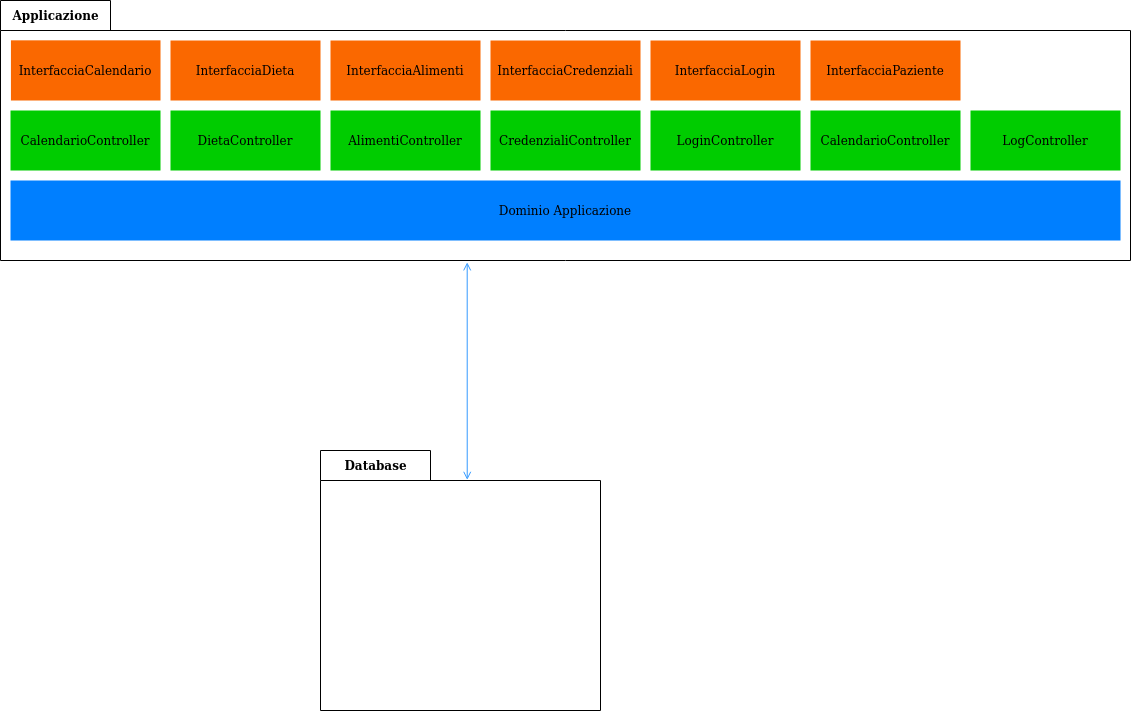

The diagram above was exported from draw.io. Its source (the exported page's mxGraphModel, read from the mxfile embedded in the PNG):
<mxGraphModel dx="2729" dy="1035" grid="1" gridSize="10" guides="1" tooltips="1" connect="1" arrows="1" fold="1" page="1" pageScale="1" pageWidth="827" pageHeight="1169" math="0" shadow="0">
  <root>
    <mxCell id="WIyWlLk6GJQsqaUBKTNV-0" />
    <mxCell id="WIyWlLk6GJQsqaUBKTNV-1" parent="WIyWlLk6GJQsqaUBKTNV-0" />
    <mxCell id="NpTC5vzpjYLkXYl9jpDd-1963" value="Applicazione" style="shape=folder;fontStyle=1;tabWidth=110;tabHeight=30;tabPosition=left;html=1;boundedLbl=1;labelInHeader=1;container=1;collapsible=0;strokeColor=#000000;strokeWidth=1;fillColor=default;gradientColor=none;" vertex="1" parent="WIyWlLk6GJQsqaUBKTNV-1">
      <mxGeometry x="-70" y="130" width="1130" height="260" as="geometry" />
    </mxCell>
    <mxCell id="NpTC5vzpjYLkXYl9jpDd-1964" value="" style="html=1;strokeColor=none;resizeWidth=1;resizeHeight=1;fillColor=none;part=1;connectable=0;allowArrows=0;deletable=0;" vertex="1" parent="NpTC5vzpjYLkXYl9jpDd-1963">
      <mxGeometry width="1130.0000000000002" height="182" relative="1" as="geometry">
        <mxPoint y="30" as="offset" />
      </mxGeometry>
    </mxCell>
    <mxCell id="NpTC5vzpjYLkXYl9jpDd-1965" value="InterfacciaCalendario" style="rounded=0;whiteSpace=wrap;html=1;strokeColor=none;strokeWidth=1;fillColor=#FA6800;gradientColor=none;" vertex="1" parent="NpTC5vzpjYLkXYl9jpDd-1963">
      <mxGeometry x="10.42" y="39.83" width="149.58" height="60.17" as="geometry" />
    </mxCell>
    <mxCell id="NpTC5vzpjYLkXYl9jpDd-1966" value="InterfacciaDieta" style="rounded=0;whiteSpace=wrap;html=1;strokeColor=none;strokeWidth=1;fillColor=#FA6800;gradientColor=none;" vertex="1" parent="WIyWlLk6GJQsqaUBKTNV-1">
      <mxGeometry x="100" y="170" width="150" height="60" as="geometry" />
    </mxCell>
    <mxCell id="NpTC5vzpjYLkXYl9jpDd-1967" value="InterfacciaAlimenti" style="rounded=0;whiteSpace=wrap;html=1;strokeColor=none;strokeWidth=1;fillColor=#FA6800;gradientColor=none;" vertex="1" parent="WIyWlLk6GJQsqaUBKTNV-1">
      <mxGeometry x="260" y="170" width="150" height="60" as="geometry" />
    </mxCell>
    <mxCell id="NpTC5vzpjYLkXYl9jpDd-1968" value="InterfacciaCredenziali" style="rounded=0;whiteSpace=wrap;html=1;strokeColor=none;strokeWidth=1;fillColor=#FA6800;gradientColor=none;" vertex="1" parent="WIyWlLk6GJQsqaUBKTNV-1">
      <mxGeometry x="420" y="170" width="150" height="60" as="geometry" />
    </mxCell>
    <mxCell id="NpTC5vzpjYLkXYl9jpDd-1969" value="InterfacciaLogin" style="rounded=0;whiteSpace=wrap;html=1;strokeColor=none;strokeWidth=1;fillColor=#FA6800;gradientColor=none;" vertex="1" parent="WIyWlLk6GJQsqaUBKTNV-1">
      <mxGeometry x="580" y="170" width="150" height="60" as="geometry" />
    </mxCell>
    <mxCell id="NpTC5vzpjYLkXYl9jpDd-1970" value="InterfacciaPaziente" style="rounded=0;whiteSpace=wrap;html=1;strokeColor=none;strokeWidth=1;fillColor=#FA6800;gradientColor=none;" vertex="1" parent="WIyWlLk6GJQsqaUBKTNV-1">
      <mxGeometry x="740" y="170" width="150" height="60" as="geometry" />
    </mxCell>
    <mxCell id="NpTC5vzpjYLkXYl9jpDd-1971" value="CalendarioController" style="rounded=0;whiteSpace=wrap;html=1;strokeColor=none;strokeWidth=1;fillColor=#00CC00;gradientColor=none;" vertex="1" parent="WIyWlLk6GJQsqaUBKTNV-1">
      <mxGeometry x="-60" y="240" width="150" height="60" as="geometry" />
    </mxCell>
    <mxCell id="NpTC5vzpjYLkXYl9jpDd-1974" value="DietaController" style="rounded=0;whiteSpace=wrap;html=1;strokeColor=none;strokeWidth=1;fillColor=#00CC00;gradientColor=none;" vertex="1" parent="WIyWlLk6GJQsqaUBKTNV-1">
      <mxGeometry x="100" y="240" width="150" height="60" as="geometry" />
    </mxCell>
    <mxCell id="NpTC5vzpjYLkXYl9jpDd-1975" value="AlimentiController" style="rounded=0;whiteSpace=wrap;html=1;strokeColor=none;strokeWidth=1;fillColor=#00CC00;gradientColor=none;" vertex="1" parent="WIyWlLk6GJQsqaUBKTNV-1">
      <mxGeometry x="260" y="240" width="150" height="60" as="geometry" />
    </mxCell>
    <mxCell id="NpTC5vzpjYLkXYl9jpDd-1976" value="CredenzialiController" style="rounded=0;whiteSpace=wrap;html=1;strokeColor=none;strokeWidth=1;fillColor=#00CC00;gradientColor=none;" vertex="1" parent="WIyWlLk6GJQsqaUBKTNV-1">
      <mxGeometry x="420" y="240" width="150" height="60" as="geometry" />
    </mxCell>
    <mxCell id="NpTC5vzpjYLkXYl9jpDd-1978" value="CalendarioController" style="rounded=0;whiteSpace=wrap;html=1;strokeColor=none;strokeWidth=1;fillColor=#00CC00;gradientColor=none;" vertex="1" parent="WIyWlLk6GJQsqaUBKTNV-1">
      <mxGeometry x="740" y="240" width="150" height="60" as="geometry" />
    </mxCell>
    <mxCell id="NpTC5vzpjYLkXYl9jpDd-1979" value="LoginController" style="rounded=0;whiteSpace=wrap;html=1;strokeColor=none;strokeWidth=1;fillColor=#00CC00;gradientColor=none;" vertex="1" parent="WIyWlLk6GJQsqaUBKTNV-1">
      <mxGeometry x="580" y="240" width="150" height="60" as="geometry" />
    </mxCell>
    <mxCell id="NpTC5vzpjYLkXYl9jpDd-1980" value="Dominio Applicazione" style="rounded=0;whiteSpace=wrap;html=1;strokeColor=none;strokeWidth=1;fillColor=#007FFF;gradientColor=none;" vertex="1" parent="WIyWlLk6GJQsqaUBKTNV-1">
      <mxGeometry x="-60" y="310" width="1110" height="60" as="geometry" />
    </mxCell>
    <mxCell id="NpTC5vzpjYLkXYl9jpDd-1984" value="Database" style="shape=folder;fontStyle=1;tabWidth=110;tabHeight=30;tabPosition=left;html=1;boundedLbl=1;labelInHeader=1;container=1;collapsible=0;strokeColor=#000000;strokeWidth=1;fillColor=default;gradientColor=none;" vertex="1" parent="WIyWlLk6GJQsqaUBKTNV-1">
      <mxGeometry x="250" y="580" width="280" height="260" as="geometry" />
    </mxCell>
    <mxCell id="NpTC5vzpjYLkXYl9jpDd-1985" value="" style="html=1;strokeColor=none;resizeWidth=1;resizeHeight=1;fillColor=none;part=1;connectable=0;allowArrows=0;deletable=0;" vertex="1" parent="NpTC5vzpjYLkXYl9jpDd-1984">
      <mxGeometry width="280.00000000000006" height="182" relative="1" as="geometry">
        <mxPoint y="30" as="offset" />
      </mxGeometry>
    </mxCell>
    <mxCell id="NpTC5vzpjYLkXYl9jpDd-1987" value="LogController" style="rounded=0;whiteSpace=wrap;html=1;strokeColor=none;strokeWidth=1;fillColor=#00CC00;gradientColor=none;" vertex="1" parent="WIyWlLk6GJQsqaUBKTNV-1">
      <mxGeometry x="900" y="240" width="150" height="60" as="geometry" />
    </mxCell>
    <mxCell id="NpTC5vzpjYLkXYl9jpDd-1988" value="" style="endArrow=open;startArrow=open;html=1;rounded=0;entryX=0.413;entryY=1.007;entryDx=0;entryDy=0;entryPerimeter=0;exitX=0.524;exitY=0.113;exitDx=0;exitDy=0;exitPerimeter=0;startFill=0;endFill=0;strokeColor=#3399FF;" edge="1" parent="WIyWlLk6GJQsqaUBKTNV-1" source="NpTC5vzpjYLkXYl9jpDd-1984" target="NpTC5vzpjYLkXYl9jpDd-1963">
      <mxGeometry width="50" height="50" relative="1" as="geometry">
        <mxPoint x="470" y="550" as="sourcePoint" />
        <mxPoint x="520" y="500" as="targetPoint" />
      </mxGeometry>
    </mxCell>
  </root>
</mxGraphModel>